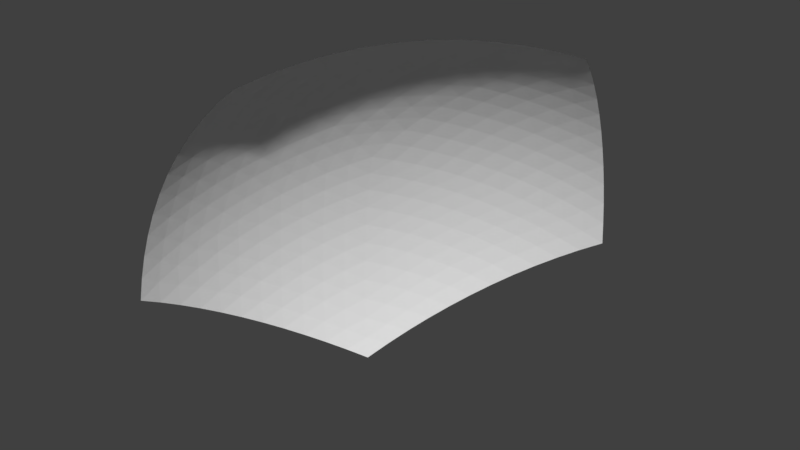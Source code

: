 # Source: Planet_water_part_03.blend  (saved by Blender 2.77.0; exported with 4.5.12 LTS)
import bpy
from mathutils import Matrix  # noqa: F401  (used for matrix-valued properties, if any)

bpy.ops.wm.read_factory_settings(use_empty=True)
scene = bpy.context.scene
scene.name = 'Scene'

# ---- collections
col_collection_1 = bpy.data.collections.new('Collection 1'); scene.collection.children.link(col_collection_1)

# ---- world
world_world = bpy.data.worlds.new('World'); scene.world = world_world
world_world.color = (0.05088, 0.05088, 0.05088)
world_world.use_sun_shadow = False
world_world.sun_shadow_jitter_overblur = 0.0
world_world.cycles.sampling_method = 'MANUAL'

# ---- meshes
me_planet_water_part_03 = bpy.data.meshes.new('Planet water part 03')
me_planet_water_part_03.from_pydata([(-0.5828, 0.4234, -0.1383), (-0.7207, -0.0006092, 0.1373), (-0.2232, 0.6848, 0.1372), (-0.138, 0.4228, 0.5828), (-0.4458, -2.083e-05, 0.5823), (-0.531, 0.3853, 0.3277), (-0.6101, 0.3911, -0.1141), (-0.6346, 0.357, -0.08938), (-0.6563, 0.3213, -0.06427), (-0.6751, 0.2843, -0.03889), (-0.691, 0.2459, -0.01333), (-0.7038, 0.2065, 0.01228), (-0.7135, 0.1662, 0.03784), (-0.7201, 0.1251, 0.06323), (-0.7235, 0.08354, 0.08833), (-0.7237, 0.04156, 0.1131), (-0.2199, 0.6746, 0.1847), (-0.2156, 0.6615, 0.2314), (-0.2104, 0.6454, 0.277), (-0.2042, 0.6265, 0.3215), (-0.1972, 0.6048, 0.3645), (-0.1892, 0.5804, 0.4059), (-0.1805, 0.5535, 0.4455), (-0.171, 0.5242, 0.4832), (-0.1607, 0.4925, 0.5187), (-0.1497, 0.4587, 0.552), (-0.5605, 0.4592, -0.1141), (-0.5358, 0.493, -0.08939), (-0.5087, 0.5245, -0.06429), (-0.4793, 0.5538, -0.03891), (-0.4478, 0.5807, -0.01336), (-0.4144, 0.605, 0.01224), (-0.3792, 0.6266, 0.03779), (-0.3422, 0.6455, 0.06317), (-0.3038, 0.6615, 0.08827), (-0.2641, 0.6747, 0.113), (-0.4834, -7.744e-05, 0.5516), (-0.5189, -0.0001326, 0.5183), (-0.5521, -0.0001866, 0.4828), (-0.5829, -0.0002397, 0.4452), (-0.6112, -0.0002921, 0.4056), (-0.6367, -0.0003442, 0.3643), (-0.6595, -0.0003962, 0.3213), (-0.6793, -0.0004485, 0.2769), (-0.6962, -0.0005012, 0.2313), (-0.71, -0.0005547, 0.1847), (-0.4255, 0.04202, 0.5958), (-0.4033, 0.08388, 0.6067), (-0.3793, 0.1254, 0.6149), (-0.3537, 0.1663, 0.6204), (-0.3265, 0.2065, 0.6232), (-0.2979, 0.2458, 0.6233), (-0.268, 0.284, 0.6206), (-0.237, 0.321, 0.6151), (-0.2048, 0.3566, 0.607), (-0.1718, 0.3905, 0.5962), (-0.1789, 0.4269, 0.5685), (-0.2192, 0.4295, 0.5523), (-0.2587, 0.4305, 0.5341), (-0.2973, 0.4301, 0.514), (-0.3348, 0.4281, 0.4922), (-0.3712, 0.4247, 0.4686), (-0.4062, 0.4197, 0.4433), (-0.4399, 0.4133, 0.4165), (-0.472, 0.4054, 0.3882), (-0.5024, 0.396, 0.3586), (-0.5458, 0.3961, 0.2882), (-0.5587, 0.4055, 0.2477), (-0.5696, 0.4134, 0.2063), (-0.5785, 0.4199, 0.1642), (-0.5853, 0.425, 0.1215), (-0.5901, 0.4285, 0.07837), (-0.5928, 0.4305, 0.03498), (-0.5935, 0.431, -0.008538), (-0.592, 0.43, -0.05202), (-0.5885, 0.4275, -0.09533), (-0.7154, 0.03707, 0.1584), (-0.7075, 0.07461, 0.1789), (-0.6972, 0.1119, 0.1988), (-0.6844, 0.1488, 0.2181), (-0.6692, 0.1851, 0.2365), (-0.6517, 0.2208, 0.2541), (-0.6318, 0.2558, 0.2708), (-0.6098, 0.2898, 0.2866), (-0.5855, 0.3228, 0.3014), (-0.5593, 0.3547, 0.3151), (-0.2573, 0.6681, 0.1583), (-0.2905, 0.6491, 0.1789), (-0.3227, 0.6277, 0.1988), (-0.3538, 0.6041, 0.218), (-0.3837, 0.5785, 0.2365), (-0.4121, 0.5507, 0.2541), (-0.4392, 0.5211, 0.2708), (-0.4647, 0.4896, 0.2866), (-0.4885, 0.4564, 0.3013), (-0.5107, 0.4216, 0.3151), (-0.5324, 0.3547, 0.3585), (-0.5319, 0.3229, 0.3881), (-0.5296, 0.29, 0.4163), (-0.5253, 0.256, 0.4431), (-0.5193, 0.2211, 0.4683), (-0.5114, 0.1855, 0.4919), (-0.5017, 0.1491, 0.5137), (-0.4903, 0.1123, 0.5338), (-0.4771, 0.07509, 0.5519), (-0.4622, 0.0376, 0.5681), (-0.5248, 0.4319, 0.2751), (-0.5021, 0.4664, 0.261), (-0.5371, 0.4409, 0.2342), (-0.4776, 0.4992, 0.2458), (-0.5137, 0.475, 0.2196), (-0.5474, 0.4485, 0.1923), (-0.4514, 0.5304, 0.2295), (-0.4885, 0.5075, 0.2038), (-0.5233, 0.4822, 0.1772), (-0.5556, 0.4547, 0.1497), (-0.4236, 0.5597, 0.2122), (-0.4616, 0.5383, 0.187), (-0.4974, 0.5144, 0.1608), (-0.5309, 0.488, 0.1339), (-0.5618, 0.4593, 0.1064), (-0.3944, 0.5871, 0.194), (-0.4331, 0.5673, 0.169), (-0.4698, 0.5448, 0.1433), (-0.5042, 0.5198, 0.1169), (-0.5363, 0.4923, 0.08998), (-0.5659, 0.4625, 0.06262), (-0.3637, 0.6124, 0.1749), (-0.4029, 0.5943, 0.1501), (-0.4403, 0.5733, 0.1247), (-0.4757, 0.5497, 0.09871), (-0.5088, 0.5236, 0.07226), (-0.5396, 0.495, 0.04549), (-0.5678, 0.4641, 0.01851), (-0.3317, 0.6355, 0.1549), (-0.3713, 0.6191, 0.1303), (-0.4092, 0.5997, 0.1051), (-0.4452, 0.5777, 0.07938), (-0.4793, 0.553, 0.05332), (-0.5111, 0.5257, 0.02703), (-0.5406, 0.496, 0.0006325), (-0.5676, 0.4641, -0.02576), (-0.2984, 0.6563, 0.1343), (-0.3382, 0.6415, 0.1096), (-0.3765, 0.6239, 0.08452), (-0.413, 0.6034, 0.05903), (-0.4478, 0.5802, 0.03327), (-0.4805, 0.5543, 0.007372), (-0.511, 0.526, -0.01855), (-0.5393, 0.4954, -0.04439), (-0.5652, 0.4624, -0.07002), (-0.56, 0.3236, 0.3455), (-0.5857, 0.2912, 0.3315), (-0.559, 0.2913, 0.3748), (-0.6094, 0.2577, 0.3164), (-0.5841, 0.2583, 0.3604), (-0.556, 0.2578, 0.4027), (-0.6309, 0.223, 0.3002), (-0.6072, 0.2241, 0.3449), (-0.5806, 0.2242, 0.388), (-0.5512, 0.2232, 0.4292), (-0.6502, 0.1874, 0.2831), (-0.6281, 0.1888, 0.3284), (-0.6031, 0.1893, 0.3721), (-0.5752, 0.1889, 0.4141), (-0.5446, 0.1876, 0.4541), (-0.6672, 0.151, 0.2651), (-0.6468, 0.1524, 0.3109), (-0.6234, 0.1532, 0.3552), (-0.597, 0.1533, 0.3978), (-0.5679, 0.1526, 0.4386), (-0.536, 0.1512, 0.4773), (-0.6817, 0.1138, 0.2462), (-0.663, 0.1152, 0.2923), (-0.6413, 0.116, 0.3371), (-0.6165, 0.1163, 0.3804), (-0.5889, 0.1161, 0.4219), (-0.5586, 0.1154, 0.4614), (-0.5256, 0.1141, 0.4987), (-0.6937, 0.07604, 0.2264), (-0.6767, 0.07713, 0.2729), (-0.6567, 0.07788, 0.3181), (-0.6336, 0.07828, 0.3618), (-0.6076, 0.07833, 0.4039), (-0.5788, 0.07804, 0.4442), (-0.5473, 0.0774, 0.4823), (-0.5134, 0.07641, 0.5183), (-0.7032, 0.03788, 0.2059), (-0.6878, 0.03852, 0.2525), (-0.6694, 0.03899, 0.298), (-0.6479, 0.0393, 0.3421), (-0.6235, 0.03944, 0.3847), (-0.5964, 0.03941, 0.4256), (-0.5665, 0.0392, 0.4645), (-0.5341, 0.03883, 0.5014), (-0.4993, 0.0383, 0.536), (-0.4814, 0.4319, 0.3456), (-0.4503, 0.4408, 0.3749), (-0.4586, 0.4663, 0.3315), (-0.4175, 0.4484, 0.4028), (-0.4268, 0.4749, 0.3605), (-0.434, 0.4992, 0.3164), (-0.3831, 0.4545, 0.4294), (-0.3932, 0.4821, 0.3881), (-0.4014, 0.5074, 0.345), (-0.4078, 0.5303, 0.3003), (-0.3472, 0.4591, 0.4543), (-0.358, 0.4878, 0.4143), (-0.367, 0.5143, 0.3722), (-0.3743, 0.5383, 0.3285), (-0.3799, 0.5597, 0.2831), (-0.3099, 0.4622, 0.4776), (-0.3211, 0.492, 0.4388), (-0.3308, 0.5196, 0.398), (-0.339, 0.5447, 0.3553), (-0.3456, 0.5672, 0.3109), (-0.3505, 0.5871, 0.2651), (-0.2714, 0.4637, 0.499), (-0.2828, 0.4947, 0.4617), (-0.293, 0.5233, 0.4221), (-0.3018, 0.5496, 0.3806), (-0.3092, 0.5732, 0.3373), (-0.3152, 0.5942, 0.2924), (-0.3197, 0.6124, 0.2462), (-0.2317, 0.4636, 0.5187), (-0.2432, 0.4957, 0.4827), (-0.2536, 0.5254, 0.4444), (-0.2629, 0.5527, 0.4041), (-0.2709, 0.5775, 0.362), (-0.2777, 0.5996, 0.3182), (-0.2833, 0.619, 0.2729), (-0.2876, 0.6355, 0.2264), (-0.1911, 0.462, 0.5363), (-0.2025, 0.4949, 0.5017), (-0.2129, 0.5257, 0.4648), (-0.2224, 0.5541, 0.4258), (-0.2309, 0.5799, 0.3849), (-0.2383, 0.6032, 0.3423), (-0.2447, 0.6237, 0.2981), (-0.25, 0.6414, 0.2526), (-0.2542, 0.6563, 0.2059), (-0.5734, 0.365, 0.2752), (-0.5857, 0.3739, 0.2342), (-0.5992, 0.3327, 0.261), (-0.5961, 0.3814, 0.1923), (-0.6109, 0.3411, 0.2196), (-0.6228, 0.2992, 0.2458), (-0.6045, 0.3874, 0.1497), (-0.6208, 0.3481, 0.1772), (-0.6341, 0.3071, 0.2039), (-0.6444, 0.2646, 0.2295), (-0.6108, 0.3919, 0.1064), (-0.6286, 0.3536, 0.134), (-0.6434, 0.3135, 0.1609), (-0.6551, 0.2719, 0.187), (-0.6637, 0.2291, 0.2123), (-0.615, 0.3949, 0.06263), (-0.6343, 0.3575, 0.09), (-0.6505, 0.3183, 0.1169), (-0.6637, 0.2777, 0.1434), (-0.6738, 0.2358, 0.1691), (-0.6807, 0.1927, 0.194), (-0.6171, 0.3963, 0.01852), (-0.6378, 0.3598, 0.0455), (-0.6555, 0.3216, 0.07229), (-0.6702, 0.2819, 0.09874), (-0.6818, 0.2409, 0.1247), (-0.6901, 0.1987, 0.1502), (-0.6953, 0.1557, 0.1749), (-0.6169, 0.3961, -0.02575), (-0.639, 0.3605, 0.0006481), (-0.6582, 0.3232, 0.02706), (-0.6743, 0.2844, 0.05335), (-0.6874, 0.2443, 0.07942), (-0.6973, 0.203, 0.1051), (-0.7039, 0.1609, 0.1304), (-0.7073, 0.118, 0.155), (-0.6146, 0.3944, -0.07002), (-0.638, 0.3595, -0.04438), (-0.6585, 0.3231, -0.01854), (-0.676, 0.2852, 0.0074), (-0.6905, 0.246, 0.03331), (-0.7019, 0.2057, 0.05907), (-0.7101, 0.1644, 0.08458), (-0.7151, 0.1225, 0.1097), (-0.7168, 0.07994, 0.1343), (-0.5031, 0.365, 0.3891), (-0.502, 0.3327, 0.4184), (-0.472, 0.3739, 0.4184), (-0.499, 0.2992, 0.4463), (-0.4702, 0.3411, 0.4474), (-0.4393, 0.3813, 0.4464), (-0.4941, 0.2647, 0.4729), (-0.4665, 0.3071, 0.4752), (-0.4368, 0.348, 0.4752), (-0.4049, 0.3872, 0.473), (-0.4873, 0.2293, 0.4979), (-0.4609, 0.272, 0.5015), (-0.4323, 0.3134, 0.5027), (-0.4016, 0.3534, 0.5016), (-0.3691, 0.3917, 0.4981), (-0.4786, 0.193, 0.5212), (-0.4532, 0.2359, 0.5262), (-0.4257, 0.2777, 0.5288), (-0.3963, 0.3182, 0.5288), (-0.3649, 0.3573, 0.5264), (-0.3319, 0.3946, 0.5214), (-0.468, 0.156, 0.5428), (-0.4436, 0.1989, 0.5493), (-0.4172, 0.2409, 0.5532), (-0.3888, 0.2818, 0.5545), (-0.3586, 0.3214, 0.5533), (-0.3267, 0.3595, 0.5494), (-0.2934, 0.396, 0.543), (-0.4556, 0.1184, 0.5625), (-0.4321, 0.1611, 0.5705), (-0.4066, 0.2032, 0.5758), (-0.3792, 0.2443, 0.5785), (-0.3501, 0.2843, 0.5785), (-0.3194, 0.3229, 0.5759), (-0.2872, 0.3602, 0.5707), (-0.2538, 0.3957, 0.5628), (-0.4414, 0.08035, 0.5802), (-0.4186, 0.1227, 0.5896), (-0.3939, 0.1646, 0.5964), (-0.3675, 0.2057, 0.6005), (-0.3394, 0.2459, 0.6019), (-0.3098, 0.285, 0.6006), (-0.2788, 0.3228, 0.5966), (-0.2465, 0.3592, 0.5899), (-0.2132, 0.3939, 0.5805)], [], [(4, 46, 105), (0, 6, 75), (3, 25, 56), (1, 45, 76), (2, 35, 86), (95, 66, 5), (94, 106, 95), (93, 107, 94), (92, 109, 93), (91, 112, 92), (90, 116, 91), (89, 121, 90), (88, 127, 89), (87, 134, 88), (86, 142, 87), (95, 106, 66), (106, 67, 66), (94, 107, 106), (107, 108, 106), (106, 108, 67), (108, 68, 67), (93, 109, 107), (109, 110, 107), (107, 110, 108), (110, 111, 108), (108, 111, 68), (111, 69, 68), (92, 112, 109), (112, 113, 109), (109, 113, 110), (113, 114, 110), (110, 114, 111), (114, 115, 111), (111, 115, 69), (115, 70, 69), (91, 116, 112), (116, 117, 112), (112, 117, 113), (117, 118, 113), (113, 118, 114), (118, 119, 114), (114, 119, 115), (119, 120, 115), (115, 120, 70), (120, 71, 70), (90, 121, 116), (121, 122, 116), (116, 122, 117), (122, 123, 117), (117, 123, 118), (123, 124, 118), (118, 124, 119), (124, 125, 119), (119, 125, 120), (125, 126, 120), (120, 126, 71), (126, 72, 71), (89, 127, 121), (127, 128, 121), (121, 128, 122), (128, 129, 122), (122, 129, 123), (129, 130, 123), (123, 130, 124), (130, 131, 124), (124, 131, 125), (131, 132, 125), (125, 132, 126), (132, 133, 126), (126, 133, 72), (133, 73, 72), (88, 134, 127), (134, 135, 127), (127, 135, 128), (135, 136, 128), (128, 136, 129), (136, 137, 129), (129, 137, 130), (137, 138, 130), (130, 138, 131), (138, 139, 131), (131, 139, 132), (139, 140, 132), (132, 140, 133), (140, 141, 133), (133, 141, 73), (141, 74, 73), (87, 142, 134), (142, 143, 134), (134, 143, 135), (143, 144, 135), (135, 144, 136), (144, 145, 136), (136, 145, 137), (145, 146, 137), (137, 146, 138), (146, 147, 138), (138, 147, 139), (147, 148, 139), (139, 148, 140), (148, 149, 140), (140, 149, 141), (149, 150, 141), (141, 150, 74), (150, 75, 74), (86, 35, 142), (35, 34, 142), (142, 34, 143), (34, 33, 143), (143, 33, 144), (33, 32, 144), (144, 32, 145), (32, 31, 145), (145, 31, 146), (31, 30, 146), (146, 30, 147), (30, 29, 147), (147, 29, 148), (29, 28, 148), (148, 28, 149), (28, 27, 149), (149, 27, 150), (27, 26, 150), (150, 26, 75), (26, 0, 75), (85, 96, 5), (84, 151, 85), (83, 152, 84), (82, 154, 83), (81, 157, 82), (80, 161, 81), (79, 166, 80), (78, 172, 79), (77, 179, 78), (76, 187, 77), (85, 151, 96), (151, 97, 96), (84, 152, 151), (152, 153, 151), (151, 153, 97), (153, 98, 97), (83, 154, 152), (154, 155, 152), (152, 155, 153), (155, 156, 153), (153, 156, 98), (156, 99, 98), (82, 157, 154), (157, 158, 154), (154, 158, 155), (158, 159, 155), (155, 159, 156), (159, 160, 156), (156, 160, 99), (160, 100, 99), (81, 161, 157), (161, 162, 157), (157, 162, 158), (162, 163, 158), (158, 163, 159), (163, 164, 159), (159, 164, 160), (164, 165, 160), (160, 165, 100), (165, 101, 100), (80, 166, 161), (166, 167, 161), (161, 167, 162), (167, 168, 162), (162, 168, 163), (168, 169, 163), (163, 169, 164), (169, 170, 164), (164, 170, 165), (170, 171, 165), (165, 171, 101), (171, 102, 101), (79, 172, 166), (172, 173, 166), (166, 173, 167), (173, 174, 167), (167, 174, 168), (174, 175, 168), (168, 175, 169), (175, 176, 169), (169, 176, 170), (176, 177, 170), (170, 177, 171), (177, 178, 171), (171, 178, 102), (178, 103, 102), (78, 179, 172), (179, 180, 172), (172, 180, 173), (180, 181, 173), (173, 181, 174), (181, 182, 174), (174, 182, 175), (182, 183, 175), (175, 183, 176), (183, 184, 176), (176, 184, 177), (184, 185, 177), (177, 185, 178), (185, 186, 178), (178, 186, 103), (186, 104, 103), (77, 187, 179), (187, 188, 179), (179, 188, 180), (188, 189, 180), (180, 189, 181), (189, 190, 181), (181, 190, 182), (190, 191, 182), (182, 191, 183), (191, 192, 183), (183, 192, 184), (192, 193, 184), (184, 193, 185), (193, 194, 185), (185, 194, 186), (194, 195, 186), (186, 195, 104), (195, 105, 104), (76, 45, 187), (45, 44, 187), (187, 44, 188), (44, 43, 188), (188, 43, 189), (43, 42, 189), (189, 42, 190), (42, 41, 190), (190, 41, 191), (41, 40, 191), (191, 40, 192), (40, 39, 192), (192, 39, 193), (39, 38, 193), (193, 38, 194), (38, 37, 194), (194, 37, 195), (37, 36, 195), (195, 36, 105), (36, 4, 105), (65, 95, 5), (64, 196, 65), (63, 197, 64), (62, 199, 63), (61, 202, 62), (60, 206, 61), (59, 211, 60), (58, 217, 59), (57, 224, 58), (56, 232, 57), (65, 196, 95), (196, 94, 95), (64, 197, 196), (197, 198, 196), (196, 198, 94), (198, 93, 94), (63, 199, 197), (199, 200, 197), (197, 200, 198), (200, 201, 198), (198, 201, 93), (201, 92, 93), (62, 202, 199), (202, 203, 199), (199, 203, 200), (203, 204, 200), (200, 204, 201), (204, 205, 201), (201, 205, 92), (205, 91, 92), (61, 206, 202), (206, 207, 202), (202, 207, 203), (207, 208, 203), (203, 208, 204), (208, 209, 204), (204, 209, 205), (209, 210, 205), (205, 210, 91), (210, 90, 91), (60, 211, 206), (211, 212, 206), (206, 212, 207), (212, 213, 207), (207, 213, 208), (213, 214, 208), (208, 214, 209), (214, 215, 209), (209, 215, 210), (215, 216, 210), (210, 216, 90), (216, 89, 90), (59, 217, 211), (217, 218, 211), (211, 218, 212), (218, 219, 212), (212, 219, 213), (219, 220, 213), (213, 220, 214), (220, 221, 214), (214, 221, 215), (221, 222, 215), (215, 222, 216), (222, 223, 216), (216, 223, 89), (223, 88, 89), (58, 224, 217), (224, 225, 217), (217, 225, 218), (225, 226, 218), (218, 226, 219), (226, 227, 219), (219, 227, 220), (227, 228, 220), (220, 228, 221), (228, 229, 221), (221, 229, 222), (229, 230, 222), (222, 230, 223), (230, 231, 223), (223, 231, 88), (231, 87, 88), (57, 232, 224), (232, 233, 224), (224, 233, 225), (233, 234, 225), (225, 234, 226), (234, 235, 226), (226, 235, 227), (235, 236, 227), (227, 236, 228), (236, 237, 228), (228, 237, 229), (237, 238, 229), (229, 238, 230), (238, 239, 230), (230, 239, 231), (239, 240, 231), (231, 240, 87), (240, 86, 87), (56, 25, 232), (25, 24, 232), (232, 24, 233), (24, 23, 233), (233, 23, 234), (23, 22, 234), (234, 22, 235), (22, 21, 235), (235, 21, 236), (21, 20, 236), (236, 20, 237), (20, 19, 237), (237, 19, 238), (19, 18, 238), (238, 18, 239), (18, 17, 239), (239, 17, 240), (17, 16, 240), (240, 16, 86), (16, 2, 86), (66, 85, 5), (67, 241, 66), (68, 242, 67), (69, 244, 68), (70, 247, 69), (71, 251, 70), (72, 256, 71), (73, 262, 72), (74, 269, 73), (75, 277, 74), (66, 241, 85), (241, 84, 85), (67, 242, 241), (242, 243, 241), (241, 243, 84), (243, 83, 84), (68, 244, 242), (244, 245, 242), (242, 245, 243), (245, 246, 243), (243, 246, 83), (246, 82, 83), (69, 247, 244), (247, 248, 244), (244, 248, 245), (248, 249, 245), (245, 249, 246), (249, 250, 246), (246, 250, 82), (250, 81, 82), (70, 251, 247), (251, 252, 247), (247, 252, 248), (252, 253, 248), (248, 253, 249), (253, 254, 249), (249, 254, 250), (254, 255, 250), (250, 255, 81), (255, 80, 81), (71, 256, 251), (256, 257, 251), (251, 257, 252), (257, 258, 252), (252, 258, 253), (258, 259, 253), (253, 259, 254), (259, 260, 254), (254, 260, 255), (260, 261, 255), (255, 261, 80), (261, 79, 80), (72, 262, 256), (262, 263, 256), (256, 263, 257), (263, 264, 257), (257, 264, 258), (264, 265, 258), (258, 265, 259), (265, 266, 259), (259, 266, 260), (266, 267, 260), (260, 267, 261), (267, 268, 261), (261, 268, 79), (268, 78, 79), (73, 269, 262), (269, 270, 262), (262, 270, 263), (270, 271, 263), (263, 271, 264), (271, 272, 264), (264, 272, 265), (272, 273, 265), (265, 273, 266), (273, 274, 266), (266, 274, 267), (274, 275, 267), (267, 275, 268), (275, 276, 268), (268, 276, 78), (276, 77, 78), (74, 277, 269), (277, 278, 269), (269, 278, 270), (278, 279, 270), (270, 279, 271), (279, 280, 271), (271, 280, 272), (280, 281, 272), (272, 281, 273), (281, 282, 273), (273, 282, 274), (282, 283, 274), (274, 283, 275), (283, 284, 275), (275, 284, 276), (284, 285, 276), (276, 285, 77), (285, 76, 77), (75, 6, 277), (6, 7, 277), (277, 7, 278), (7, 8, 278), (278, 8, 279), (8, 9, 279), (279, 9, 280), (9, 10, 280), (280, 10, 281), (10, 11, 281), (281, 11, 282), (11, 12, 282), (282, 12, 283), (12, 13, 283), (283, 13, 284), (13, 14, 284), (284, 14, 285), (14, 15, 285), (285, 15, 76), (15, 1, 76), (96, 65, 5), (97, 286, 96), (98, 287, 97), (99, 289, 98), (100, 292, 99), (101, 296, 100), (102, 301, 101), (103, 307, 102), (104, 314, 103), (105, 322, 104), (96, 286, 65), (286, 64, 65), (97, 287, 286), (287, 288, 286), (286, 288, 64), (288, 63, 64), (98, 289, 287), (289, 290, 287), (287, 290, 288), (290, 291, 288), (288, 291, 63), (291, 62, 63), (99, 292, 289), (292, 293, 289), (289, 293, 290), (293, 294, 290), (290, 294, 291), (294, 295, 291), (291, 295, 62), (295, 61, 62), (100, 296, 292), (296, 297, 292), (292, 297, 293), (297, 298, 293), (293, 298, 294), (298, 299, 294), (294, 299, 295), (299, 300, 295), (295, 300, 61), (300, 60, 61), (101, 301, 296), (301, 302, 296), (296, 302, 297), (302, 303, 297), (297, 303, 298), (303, 304, 298), (298, 304, 299), (304, 305, 299), (299, 305, 300), (305, 306, 300), (300, 306, 60), (306, 59, 60), (102, 307, 301), (307, 308, 301), (301, 308, 302), (308, 309, 302), (302, 309, 303), (309, 310, 303), (303, 310, 304), (310, 311, 304), (304, 311, 305), (311, 312, 305), (305, 312, 306), (312, 313, 306), (306, 313, 59), (313, 58, 59), (103, 314, 307), (314, 315, 307), (307, 315, 308), (315, 316, 308), (308, 316, 309), (316, 317, 309), (309, 317, 310), (317, 318, 310), (310, 318, 311), (318, 319, 311), (311, 319, 312), (319, 320, 312), (312, 320, 313), (320, 321, 313), (313, 321, 58), (321, 57, 58), (104, 322, 314), (322, 323, 314), (314, 323, 315), (323, 324, 315), (315, 324, 316), (324, 325, 316), (316, 325, 317), (325, 326, 317), (317, 326, 318), (326, 327, 318), (318, 327, 319), (327, 328, 319), (319, 328, 320), (328, 329, 320), (320, 329, 321), (329, 330, 321), (321, 330, 57), (330, 56, 57), (105, 46, 322), (46, 47, 322), (322, 47, 323), (47, 48, 323), (323, 48, 324), (48, 49, 324), (324, 49, 325), (49, 50, 325), (325, 50, 326), (50, 51, 326), (326, 51, 327), (51, 52, 327), (327, 52, 328), (52, 53, 328), (328, 53, 329), (53, 54, 329), (329, 54, 330), (54, 55, 330), (330, 55, 56), (55, 3, 56)])
me_planet_water_part_03.use_remesh_preserve_volume = False
me_planet_water_part_03.use_remesh_preserve_attributes = False
me_planet_water_part_03.use_mirror_vertex_groups = False
me_planet_water_part_03.update()

# ---- objects
ob_planet_water_part_03 = bpy.data.objects.new('Planet water part 03', me_planet_water_part_03)

# ---- transforms, parenting, visibility, modifiers, constraints
ob_planet_water_part_03.location = (0.0, 0.0, 0.0)
ob_planet_water_part_03.lineart.crease_threshold = 0.0

# ---- collection membership
col_collection_1.objects.link(ob_planet_water_part_03)

# ---- scene / render settings (as saved in the file)
scene.frame_start = 1; scene.frame_end = 250; scene.frame_set(1)
scene.render.engine = 'BLENDER_EEVEE_NEXT'
scene.render.resolution_percentage = 50
scene.render.dither_intensity = 0.0
scene.cycles.use_denoising = False
scene.cycles.samples = 128
scene.cycles.sampling_pattern = 'TABULATED_SOBOL'
scene.cycles.light_sampling_threshold = 0.0
scene.cycles.use_adaptive_sampling = False
scene.cycles.use_light_tree = False
scene.cycles.blur_glossy = 0.0
scene.cycles.sample_clamp_indirect = 0.0
scene.view_settings.view_transform = 'Standard'
bpy.context.view_layer.update()

# ---- added for rendering (the .blend has no active camera and no usable light): camera, sun
cam_auto = bpy.data.cameras.new('AutoCamera')
cam_auto.lens = 50.0
cam_auto.sensor_width = 36.0
cam_auto.clip_end = 1000.0
ob_auto_camera = bpy.data.objects.new('AutoCamera', cam_auto)
scene.collection.objects.link(ob_auto_camera)
ob_auto_camera.location = (0.661067, -0.968196, 1.11602)
ob_auto_camera.rotation_euler = (1.09748, -7.21219e-08, 0.694738)
scene.camera = ob_auto_camera
light_auto_sun = bpy.data.lights.new('AutoSun', 'SUN')
light_auto_sun.energy = 3.0
light_auto_sun.angle = 0.0523599
ob_auto_sun = bpy.data.objects.new('AutoSun', light_auto_sun)
scene.collection.objects.link(ob_auto_sun)
ob_auto_sun.rotation_euler = (0.872665, 0.174533, 0.523599)
bpy.context.view_layer.update()
